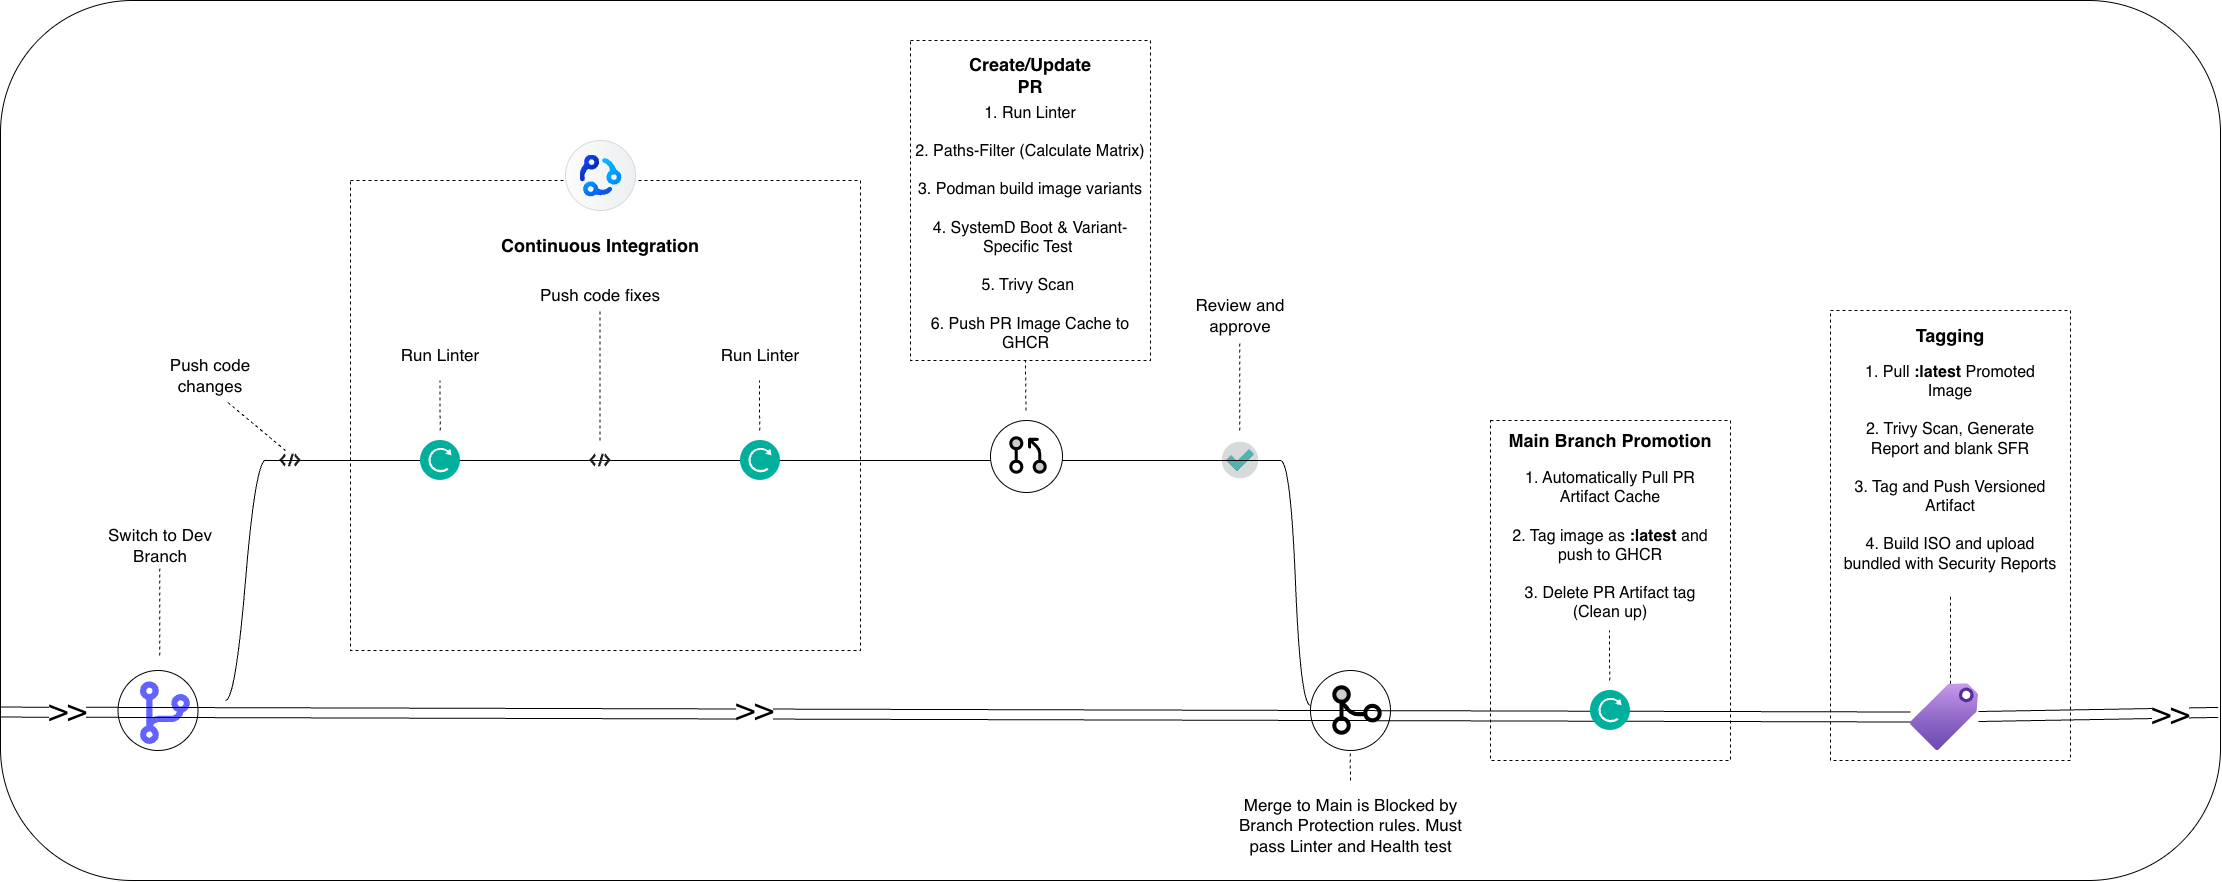

The diagram above was exported from draw.io. Its source (the exported page's mxGraphModel, read from the mxfile embedded in the PNG):
<mxGraphModel dx="2571" dy="1498" grid="1" gridSize="10" guides="1" tooltips="1" connect="1" arrows="1" fold="1" page="1" pageScale="1" pageWidth="4681" pageHeight="3300" math="0" shadow="0">
  <root>
    <mxCell id="0" />
    <mxCell id="1" parent="0" />
    <mxCell id="2" parent="1" style="rounded=1;whiteSpace=wrap;html=1;" value="" vertex="1">
      <mxGeometry height="880" width="2220" x="2180" y="290" as="geometry" />
    </mxCell>
    <mxCell id="3" connectable="0" parent="1" style="group" value="" vertex="1">
      <mxGeometry height="80" width="85" x="2297.5" y="960" as="geometry" />
    </mxCell>
    <mxCell id="4" parent="3" style="ellipse;whiteSpace=wrap;html=1;aspect=fixed;" value="" vertex="1">
      <mxGeometry height="80" width="80" as="geometry" />
    </mxCell>
    <mxCell id="5" parent="3" style="shape=image;html=1;verticalAlign=top;verticalLabelPosition=bottom;labelBackgroundColor=#ffffff;imageAspect=0;aspect=fixed;image=https://icons.diagrams.net/icon-cache1/Unicons_Line_vol_2-2964/code-branch-1265.svg" value="" vertex="1">
      <mxGeometry height="75" width="75" x="10" y="5" as="geometry" />
    </mxCell>
    <mxCell id="6" edge="1" parent="1" style="endArrow=none;dashed=1;html=1;rounded=0;" value="">
      <mxGeometry height="50" relative="1" width="50" as="geometry">
        <mxPoint x="2339.17" y="945" as="sourcePoint" />
        <mxPoint x="2339.17" y="855" as="targetPoint" />
      </mxGeometry>
    </mxCell>
    <mxCell id="7" edge="1" parent="1" style="edgeStyle=entityRelationEdgeStyle;startArrow=none;endArrow=none;segment=10;curved=1;sourcePerimeterSpacing=0;targetPerimeterSpacing=0;rounded=0;" target="21" value="">
      <mxGeometry relative="1" as="geometry">
        <mxPoint x="2405" y="990" as="sourcePoint" />
      </mxGeometry>
    </mxCell>
    <mxCell id="8" parent="1" style="text;html=1;whiteSpace=wrap;strokeColor=none;fillColor=none;align=center;verticalAlign=middle;rounded=0;" value="&lt;font style=&quot;font-size: 17px;&quot;&gt;Switch to Dev Branch&lt;/font&gt;" vertex="1">
      <mxGeometry height="50" width="120" x="2280" y="810" as="geometry" />
    </mxCell>
    <mxCell id="9" edge="1" parent="1" style="endArrow=none;dashed=1;html=1;rounded=0;" value="">
      <mxGeometry height="50" relative="1" width="50" as="geometry">
        <mxPoint x="2679.17" y="620" as="sourcePoint" />
        <mxPoint x="2679" y="570" as="targetPoint" />
      </mxGeometry>
    </mxCell>
    <mxCell id="10" parent="1" style="shape=image;html=1;verticalAlign=top;verticalLabelPosition=bottom;labelBackgroundColor=#ffffff;imageAspect=0;aspect=fixed;image=https://icons.diagrams.net/icon-cache1/Flat_office-2082/Artboard_1-3-1155.svg" value="" vertex="1">
      <mxGeometry height="40" width="40" x="3400" y="730" as="geometry" />
    </mxCell>
    <mxCell id="11" edge="1" parent="1" style="endArrow=none;dashed=1;html=1;rounded=0;" value="">
      <mxGeometry height="50" relative="1" width="50" as="geometry">
        <mxPoint x="3419.17" y="720" as="sourcePoint" />
        <mxPoint x="3419.17" y="630" as="targetPoint" />
      </mxGeometry>
    </mxCell>
    <mxCell id="12" parent="1" style="text;html=1;whiteSpace=wrap;strokeColor=none;fillColor=none;align=center;verticalAlign=middle;rounded=0;" value="&lt;font style=&quot;font-size: 17px;&quot;&gt;Review and approve&lt;/font&gt;" vertex="1">
      <mxGeometry height="50" width="120" x="3360" y="580" as="geometry" />
    </mxCell>
    <mxCell id="13" parent="1" style="shape=image;html=1;verticalAlign=top;verticalLabelPosition=bottom;labelBackgroundColor=#ffffff;imageAspect=0;aspect=fixed;image=https://icons.diagrams.net/icon-cache1/Communication___Technology-2576/code_brackets-1061.svg" value="" vertex="1">
      <mxGeometry height="50" width="50" x="2445" y="725" as="geometry" />
    </mxCell>
    <mxCell id="14" edge="1" parent="1" style="endArrow=none;dashed=1;html=1;rounded=0;" value="">
      <mxGeometry height="50" relative="1" width="50" as="geometry">
        <mxPoint x="2465" y="740" as="sourcePoint" />
        <mxPoint x="2405" y="690" as="targetPoint" />
      </mxGeometry>
    </mxCell>
    <mxCell id="15" parent="1" style="text;html=1;whiteSpace=wrap;strokeColor=none;fillColor=none;align=center;verticalAlign=middle;rounded=0;" value="&lt;font style=&quot;font-size: 17px;&quot;&gt;Push code changes&lt;/font&gt;" vertex="1">
      <mxGeometry height="50" width="120" x="2330" y="640" as="geometry" />
    </mxCell>
    <mxCell id="16" connectable="0" parent="1" style="group" value="" vertex="1">
      <mxGeometry height="80" width="80" x="3490" y="960" as="geometry" />
    </mxCell>
    <mxCell id="17" parent="16" style="ellipse;whiteSpace=wrap;html=1;aspect=fixed;" value="" vertex="1">
      <mxGeometry height="80" width="80" as="geometry" />
    </mxCell>
    <mxCell id="18" parent="16" style="shape=image;html=1;verticalAlign=top;verticalLabelPosition=bottom;labelBackgroundColor=#ffffff;imageAspect=0;aspect=fixed;image=https://icons.diagrams.net/icon-cache1/Phosphor_Duotone_Vol_3-2932/git-merge-duotone-990.svg" value="" vertex="1">
      <mxGeometry height="66" width="66" x="14" y="7" as="geometry" />
    </mxCell>
    <mxCell id="19" edge="1" parent="16" style="edgeStyle=entityRelationEdgeStyle;startArrow=none;endArrow=none;segment=10;curved=1;sourcePerimeterSpacing=0;targetPerimeterSpacing=0;rounded=0;exitX=1;exitY=1;exitDx=0;exitDy=0;" value="">
      <mxGeometry relative="1" as="geometry">
        <mxPoint x="-30" y="-210" as="sourcePoint" />
        <mxPoint y="35" as="targetPoint" />
      </mxGeometry>
    </mxCell>
    <mxCell id="20" parent="1" style="rounded=0;whiteSpace=wrap;html=1;dashed=1;" value="" vertex="1">
      <mxGeometry height="470" width="510" x="2530" y="470" as="geometry" />
    </mxCell>
    <mxCell id="21" parent="1" style="whiteSpace=wrap;html=1;shape=partialRectangle;top=0;left=0;bottom=1;right=0;points=[[0,1],[1,1]];fillColor=none;align=center;verticalAlign=bottom;routingCenterY=0.5;snapToPoint=1;recursiveResize=0;autosize=1;treeFolding=1;treeMoving=1;newEdgeStyle={&quot;edgeStyle&quot;:&quot;entityRelationEdgeStyle&quot;,&quot;startArrow&quot;:&quot;none&quot;,&quot;endArrow&quot;:&quot;none&quot;,&quot;segment&quot;:10,&quot;curved&quot;:1,&quot;sourcePerimeterSpacing&quot;:0,&quot;targetPerimeterSpacing&quot;:0};fontColor=none;noLabel=1;" value="Branch" vertex="1">
      <mxGeometry height="50" width="1015" x="2445" y="700" as="geometry" />
    </mxCell>
    <mxCell id="22" edge="1" parent="1" style="endArrow=none;dashed=1;html=1;rounded=0;" value="">
      <mxGeometry height="50" relative="1" width="50" as="geometry">
        <mxPoint x="3530" y="1070" as="sourcePoint" />
        <mxPoint x="3529.63" y="1040" as="targetPoint" />
      </mxGeometry>
    </mxCell>
    <mxCell id="23" parent="1" style="text;html=1;whiteSpace=wrap;strokeColor=none;fillColor=none;align=center;verticalAlign=middle;rounded=0;" value="&lt;font style=&quot;font-size: 17px;&quot;&gt;Merge to Main is Blocked by Branch Protection rules. Must pass Linter and Health test&lt;/font&gt;" vertex="1">
      <mxGeometry height="50" width="235" x="3412.5" y="1090" as="geometry" />
    </mxCell>
    <mxCell id="24" parent="1" style="image;aspect=fixed;perimeter=ellipsePerimeter;html=1;align=center;shadow=0;dashed=0;fontColor=#4277BB;labelBackgroundColor=default;fontSize=12;spacingTop=3;image=img/lib/ibm/management/push_notifications.svg;" value="" vertex="1">
      <mxGeometry height="40" width="40" x="2600" y="730" as="geometry" />
    </mxCell>
    <mxCell id="25" parent="1" style="text;html=1;whiteSpace=wrap;strokeColor=none;fillColor=none;align=center;verticalAlign=middle;rounded=0;" value="&lt;span style=&quot;font-size: 17px;&quot;&gt;Run Linter&lt;/span&gt;" vertex="1">
      <mxGeometry height="50" width="120" x="2560" y="620" as="geometry" />
    </mxCell>
    <mxCell id="26" parent="1" style="image;aspect=fixed;perimeter=ellipsePerimeter;html=1;align=center;shadow=0;dashed=0;fontColor=#4277BB;labelBackgroundColor=default;fontSize=12;spacingTop=3;image=img/lib/ibm/management/push_notifications.svg;" value="" vertex="1">
      <mxGeometry height="40" width="40" x="2920" y="730" as="geometry" />
    </mxCell>
    <mxCell id="27" parent="1" style="shape=image;html=1;verticalAlign=top;verticalLabelPosition=bottom;labelBackgroundColor=#ffffff;imageAspect=0;aspect=fixed;image=https://icons.diagrams.net/icon-cache1/Communication___Technology-2576/code_brackets-1061.svg" value="" vertex="1">
      <mxGeometry height="50" width="50" x="2755" y="725" as="geometry" />
    </mxCell>
    <mxCell id="28" edge="1" parent="1" style="endArrow=none;dashed=1;html=1;rounded=0;" value="">
      <mxGeometry height="50" relative="1" width="50" as="geometry">
        <mxPoint x="2939.17" y="720" as="sourcePoint" />
        <mxPoint x="2939" y="670" as="targetPoint" />
      </mxGeometry>
    </mxCell>
    <mxCell id="29" parent="1" style="text;html=1;whiteSpace=wrap;strokeColor=none;fillColor=none;align=center;verticalAlign=middle;rounded=0;" value="&lt;font style=&quot;font-size: 17px;&quot;&gt;Run Linter&lt;/font&gt;" vertex="1">
      <mxGeometry height="50" width="120" x="2880" y="620" as="geometry" />
    </mxCell>
    <mxCell id="30" edge="1" parent="1" style="endArrow=none;dashed=1;html=1;rounded=0;" value="">
      <mxGeometry height="50" relative="1" width="50" as="geometry">
        <mxPoint x="2779.5" y="730" as="sourcePoint" />
        <mxPoint x="2779.5" y="600" as="targetPoint" />
      </mxGeometry>
    </mxCell>
    <mxCell id="31" parent="1" style="text;html=1;whiteSpace=wrap;strokeColor=none;fillColor=none;align=center;verticalAlign=middle;rounded=0;" value="&lt;font style=&quot;font-size: 17px;&quot;&gt;Push code fixes&lt;/font&gt;" vertex="1">
      <mxGeometry height="50" width="170" x="2695" y="560" as="geometry" />
    </mxCell>
    <mxCell id="32" parent="1" style="shape=mxgraph.sap.icon;labelPosition=center;verticalLabelPosition=bottom;align=center;verticalAlign=top;strokeWidth=1;strokeColor=#D5DADD;fillColor=#EDEFF0;gradientColor=#FCFCFC;gradientDirection=west;aspect=fixed;SAPIcon=SAP_Continuous_Integration_and_Delivery" value="" vertex="1">
      <mxGeometry height="70" width="70" x="2745" y="430" as="geometry" />
    </mxCell>
    <mxCell id="33" parent="1" style="text;html=1;whiteSpace=wrap;strokeColor=none;fillColor=none;align=center;verticalAlign=middle;rounded=0;" value="&lt;font style=&quot;font-size: 18px;&quot;&gt;&lt;b&gt;Continuous Integration&lt;/b&gt;&lt;/font&gt;" vertex="1">
      <mxGeometry height="30" width="220" x="2670" y="520" as="geometry" />
    </mxCell>
    <mxCell id="34" edge="1" parent="1" style="endArrow=none;dashed=1;html=1;rounded=0;" value="">
      <mxGeometry height="50" relative="1" width="50" as="geometry">
        <mxPoint x="2619.67" y="720" as="sourcePoint" />
        <mxPoint x="2619.5" y="670" as="targetPoint" />
      </mxGeometry>
    </mxCell>
    <mxCell id="35" parent="1" style="rounded=0;whiteSpace=wrap;html=1;dashed=1;" value="" vertex="1">
      <mxGeometry height="450" width="240" x="4010" y="600" as="geometry" />
    </mxCell>
    <mxCell id="36" edge="1" parent="1" source="38" style="shape=link;html=1;rounded=0;width=10;entryX=0.999;entryY=0.809;entryDx=0;entryDy=0;entryPerimeter=0;" target="2" value="">
      <mxGeometry relative="1" width="100" as="geometry">
        <mxPoint x="2180" y="1001.5699999999999" as="sourcePoint" />
        <mxPoint x="4010" y="1003" as="targetPoint" />
      </mxGeometry>
    </mxCell>
    <mxCell id="37" connectable="0" parent="36" style="edgeLabel;html=1;align=center;verticalAlign=middle;resizable=0;points=[];" value="&lt;span style=&quot;font-size: 32px;&quot;&gt;&amp;gt;&amp;gt;&lt;/span&gt;" vertex="1">
      <mxGeometry relative="1" x="0.7282" y="1" as="geometry">
        <mxPoint x="-16" y="1" as="offset" />
      </mxGeometry>
    </mxCell>
    <mxCell id="38" parent="1" style="image;aspect=fixed;html=1;points=[];align=center;fontSize=12;image=img/lib/azure2/general/Tag.svg;" value="" vertex="1">
      <mxGeometry height="66.8" width="68" x="4090" y="973.2" as="geometry" />
    </mxCell>
    <mxCell id="39" edge="1" parent="1" style="endArrow=none;dashed=1;html=1;rounded=0;" value="">
      <mxGeometry height="50" relative="1" width="50" as="geometry">
        <mxPoint x="4130" y="973.2" as="sourcePoint" />
        <mxPoint x="4130" y="883.2" as="targetPoint" />
      </mxGeometry>
    </mxCell>
    <mxCell id="40" parent="1" style="text;html=1;whiteSpace=wrap;strokeColor=none;fillColor=none;align=center;verticalAlign=middle;rounded=0;" value="&lt;font style=&quot;font-size: 18px;&quot;&gt;&lt;b&gt;Tagging&lt;/b&gt;&lt;/font&gt;" vertex="1">
      <mxGeometry height="30" width="220" x="4020" y="610" as="geometry" />
    </mxCell>
    <mxCell id="41" parent="1" style="text;html=1;whiteSpace=wrap;strokeColor=none;fillColor=none;align=center;verticalAlign=middle;rounded=0;" value="&lt;font style=&quot;font-size: 16px;&quot;&gt;1. Pull &lt;b&gt;:latest &lt;/b&gt;Promoted Image&lt;br&gt;&lt;br&gt;2. Trivy Scan, Generate Report and blank SFR&lt;br&gt;&lt;br&gt;3. Tag and Push Versioned Artifact&lt;br&gt;&lt;br&gt;4. Build ISO and upload bundled with Security Reports&lt;br&gt;&lt;/font&gt;&lt;div&gt;&lt;br&gt;&lt;/div&gt;" vertex="1">
      <mxGeometry height="29.33" width="220" x="4020" y="750" as="geometry" />
    </mxCell>
    <mxCell id="42" connectable="0" parent="1" style="group" value="" vertex="1">
      <mxGeometry height="72" width="72" x="3210" y="710" as="geometry" />
    </mxCell>
    <mxCell id="43" parent="42" style="ellipse;whiteSpace=wrap;html=1;aspect=fixed;" value="" vertex="1">
      <mxGeometry height="72" width="72" x="-40" as="geometry" />
    </mxCell>
    <mxCell id="44" parent="42" style="shape=image;html=1;verticalAlign=top;verticalLabelPosition=bottom;labelBackgroundColor=#ffffff;imageAspect=0;aspect=fixed;image=https://icons.diagrams.net/icon-cache1/Phosphor_Duotone_Vol_3-2932/git-pull-request-duotone-991.svg" value="" vertex="1">
      <mxGeometry height="50" width="50" x="-27" y="10" as="geometry" />
    </mxCell>
    <mxCell id="45" parent="1" style="rounded=0;whiteSpace=wrap;html=1;dashed=1;" value="" vertex="1">
      <mxGeometry height="320" width="240" x="3090" y="330" as="geometry" />
    </mxCell>
    <mxCell id="46" edge="1" parent="1" style="endArrow=none;dashed=1;html=1;rounded=0;" value="">
      <mxGeometry height="50" relative="1" width="50" as="geometry">
        <mxPoint x="3205.47" y="700" as="sourcePoint" />
        <mxPoint x="3205" y="650" as="targetPoint" />
      </mxGeometry>
    </mxCell>
    <mxCell id="47" parent="1" style="text;html=1;whiteSpace=wrap;strokeColor=none;fillColor=none;align=center;verticalAlign=middle;rounded=0;" value="&lt;font style=&quot;font-size: 16px;&quot;&gt;1. Run Linter&lt;br&gt;&lt;br&gt;2. Paths-Filter (Calculate Matrix)&lt;br&gt;&lt;br&gt;&lt;/font&gt;&lt;div&gt;&lt;font style=&quot;font-size: 16px;&quot;&gt;3. Podman build image variants&lt;br&gt;&lt;br&gt;4. SystemD Boot &amp;amp; Variant-Specific Test&amp;nbsp;&lt;/font&gt;&lt;/div&gt;&lt;div&gt;&lt;font style=&quot;font-size: 16px;&quot;&gt;&lt;br&gt;&lt;/font&gt;&lt;/div&gt;&lt;div&gt;&lt;font style=&quot;font-size: 16px;&quot;&gt;5. Trivy Scan&amp;nbsp;&lt;br&gt;&lt;br&gt;6. Push PR Image Cache to GHCR&amp;nbsp;&amp;nbsp;&lt;br&gt;&lt;/font&gt;&lt;br&gt;&lt;/div&gt;" vertex="1">
      <mxGeometry height="50" width="234" x="3093" y="500" as="geometry" />
    </mxCell>
    <mxCell id="48" parent="1" style="rounded=0;whiteSpace=wrap;html=1;dashed=1;" value="" vertex="1">
      <mxGeometry height="340" width="240" x="3670" y="710" as="geometry" />
    </mxCell>
    <mxCell id="49" parent="1" style="text;html=1;whiteSpace=wrap;strokeColor=none;fillColor=none;align=center;verticalAlign=middle;rounded=0;" value="&lt;font style=&quot;font-size: 18px;&quot;&gt;&lt;b&gt;Create/Update&lt;/b&gt;&lt;/font&gt;&lt;div&gt;&lt;font style=&quot;font-size: 18px;&quot;&gt;&lt;b&gt;PR&lt;/b&gt;&lt;/font&gt;&lt;/div&gt;" vertex="1">
      <mxGeometry height="30" width="220" x="3100" y="350" as="geometry" />
    </mxCell>
    <mxCell id="50" parent="1" style="text;html=1;whiteSpace=wrap;strokeColor=none;fillColor=none;align=center;verticalAlign=middle;rounded=0;" value="&lt;font style=&quot;font-size: 18px;&quot;&gt;&lt;b&gt;Main Branch Promotion&lt;/b&gt;&lt;/font&gt;" vertex="1">
      <mxGeometry height="30" width="220" x="3680" y="715" as="geometry" />
    </mxCell>
    <mxCell id="51" parent="1" style="text;html=1;whiteSpace=wrap;strokeColor=none;fillColor=none;align=center;verticalAlign=middle;rounded=0;" value="&lt;div&gt;&lt;span style=&quot;font-size: 16px;&quot;&gt;1. Automatically Pull PR Artifact Cache&lt;br&gt;&lt;br&gt;2. Tag image as &lt;b&gt;:latest&lt;/b&gt; and push to GHCR&lt;/span&gt;&lt;/div&gt;&lt;div&gt;&lt;span style=&quot;font-size: 16px;&quot;&gt;&lt;br&gt;&lt;/span&gt;&lt;/div&gt;&lt;div&gt;&lt;span style=&quot;font-size: 16px;&quot;&gt;3. Delete PR Artifact tag (Clean up)&lt;/span&gt;&lt;/div&gt;&lt;div&gt;&lt;span style=&quot;font-size: 16px;&quot;&gt;&lt;br&gt;&lt;/span&gt;&lt;/div&gt;" vertex="1">
      <mxGeometry height="29.33" width="220" x="3680" y="830.67" as="geometry" />
    </mxCell>
    <mxCell id="52" edge="1" parent="1" style="endArrow=none;dashed=1;html=1;rounded=0;" value="">
      <mxGeometry height="50" relative="1" width="50" as="geometry">
        <mxPoint x="3789.17" y="970" as="sourcePoint" />
        <mxPoint x="3789" y="920" as="targetPoint" />
      </mxGeometry>
    </mxCell>
    <mxCell id="53" edge="1" parent="1" style="shape=link;html=1;rounded=0;width=10;" target="38" value="">
      <mxGeometry relative="1" width="100" as="geometry">
        <mxPoint x="2180" y="1001.5699999999999" as="sourcePoint" />
        <mxPoint x="4416.55712890625" y="1000" as="targetPoint" />
      </mxGeometry>
    </mxCell>
    <mxCell id="54" connectable="0" parent="53" style="edgeLabel;html=1;align=center;verticalAlign=middle;resizable=0;points=[];" value="&lt;font style=&quot;font-size: 32px;&quot;&gt;&amp;gt;&amp;gt;&lt;/font&gt;" vertex="1">
      <mxGeometry relative="1" x="-0.9294" y="3" as="geometry">
        <mxPoint x="-1" as="offset" />
      </mxGeometry>
    </mxCell>
    <mxCell id="55" connectable="0" parent="53" style="edgeLabel;html=1;align=center;verticalAlign=middle;resizable=0;points=[];" value="&lt;font style=&quot;font-size: 32px;&quot;&gt;&amp;gt;&amp;gt;&lt;/font&gt;" vertex="1">
      <mxGeometry relative="1" x="-0.2095" y="5" as="geometry">
        <mxPoint x="-1" as="offset" />
      </mxGeometry>
    </mxCell>
    <mxCell id="56" parent="1" style="image;aspect=fixed;perimeter=ellipsePerimeter;html=1;align=center;shadow=0;dashed=0;fontColor=#4277BB;labelBackgroundColor=default;fontSize=12;spacingTop=3;image=img/lib/ibm/management/push_notifications.svg;" value="" vertex="1">
      <mxGeometry height="40" width="40" x="3770" y="980" as="geometry" />
    </mxCell>
  </root>
</mxGraphModel>